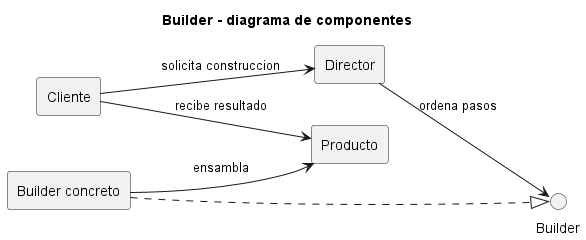

The diagram above was rendered by PlantUML. Its source (embedded in the PNG):
@startuml
title Builder - diagrama de componentes
left to right direction
skinparam componentStyle rectangle

component "Cliente" as Client
component "Director" as Director
interface "Builder" as IBuilder
component "Builder concreto" as ConcreteBuilder
component "Producto" as Product

Client --> Director : solicita construccion
Director --> IBuilder : ordena pasos
ConcreteBuilder ..|> IBuilder
ConcreteBuilder --> Product : ensambla
Client --> Product : recibe resultado
@enduml